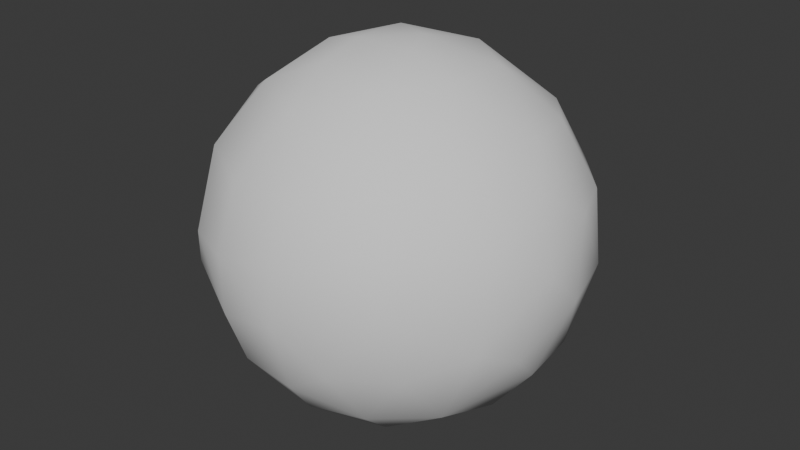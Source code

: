 # Source: tusciaviduris_violetis.blend  (saved by Blender 4.1.24; exported with 4.5.12 LTS)
import bpy
from mathutils import Matrix  # noqa: F401  (used for matrix-valued properties, if any)

bpy.ops.wm.read_factory_settings(use_empty=True)
scene = bpy.context.scene
scene.name = 'Scene'

# ---- collections
col_collection = bpy.data.collections.new('Collection'); scene.collection.children.link(col_collection)

# ---- world
world_world = bpy.data.worlds.new('World'); scene.world = world_world
world_world.use_nodes = True; world_world.node_tree.nodes.clear()
_N = world_world.node_tree.nodes; _L = world_world.node_tree.links
n0 = _N.new('ShaderNodeOutputWorld'); n0.name = 'World Output'; n0.location = (300, 300)
n1 = _N.new('ShaderNodeBackground'); n1.name = 'Background'; n1.location = (10, 300)
n1.inputs[0].default_value = (0.05088, 0.05088, 0.05088, 1.0)
_L.new(n1.outputs[0], n0.inputs[0])
n0.is_active_output = True
world_world.color = (0.05088, 0.05088, 0.05088)
world_world.use_sun_shadow = False
world_world.sun_shadow_jitter_overblur = 0.0

# ---- meshes
me_sphere_005 = bpy.data.meshes.new('Sphere.005')
me_sphere_005.from_pydata([(-0.09531, 0.6358, 0.8087), (0.002788, 1.032, 0.09948), (0.08751, 0.9875, -0.292), (0.2682, 0.7367, 0.6704), (0.1746, 0.8968, 0.4882), (0.3067, 0.9801, 0.1132), (0.06626, 0.7979, -0.6616), (0.1395, 0.4572, 0.9194), (0.4332, 0.9125, -0.2443), (0.4072, 0.6965, -0.6437), (0.117, 0.4671, -0.9174), (-0.06241, 0.127, -1.025), (0.5177, 0.6133, 0.649), (0.6195, 0.7675, 0.3084), (0.6603, 0.7921, -0.09331), (0.7028, 0.5806, -0.4873), (0.08607, 0.07923, 1.025), (0.7063, 0.3727, 0.6549), (0.8646, 0.4816, 0.3002), (0.916, 0.4702, -0.1014), (0.5521, 0.331, -0.815), (0.4381, 0.226, 0.9105), (0.9627, 0.21, 0.299), (0.8715, 0.2675, -0.4873), (0.2697, 0.126, -0.9881), (1.026, 0.08386, -0.1014), (0.9003, -0.06698, -0.5037), (0.4495, -0.1679, 0.9195), (0.7856, 0.03473, 0.6728), (0.914, -0.09852, 0.4736), (1.019, -0.1352, 0.1184), (0.8808, -0.4513, 0.3002), (0.9519, -0.2708, -0.3002), (0.6717, -0.06227, -0.7901), (0.8887, -0.5133, -0.1762), (0.6609, -0.4762, -0.6395), (0.3679, -0.1431, -0.9523), (0.6324, -0.472, 0.6784), (0.5803, -0.8613, 0.07605), (0.641, -0.7541, -0.3002), (0.5391, -0.827, 0.3327), (0.3727, -0.7063, -0.6549), (0.1009, -0.2824, -0.9907), (0.1726, -0.1153, 1.009), (0.2209, -0.4504, 0.9053), (0.3176, -0.731, 0.6584), (0.33, -0.924, -0.3212), (0.303, -0.4732, -0.872), (0.09229, -0.9069, 0.4873), (0.09997, -1.005, 0.202), (0.08386, -1.026, -0.1014), (0.05423, -0.8951, -0.5095), (0.0181, -0.7276, -0.7306), (-0.1187, -0.6519, 0.7947), (-0.2618, -0.8732, 0.4873), (-0.2864, -0.9838, 0.1302), (-0.2921, -0.9665, -0.202), (-0.2618, -0.8732, -0.4873), (-0.1816, -0.5431, -0.859), (-0.1547, -0.3734, 0.9486), (-0.585, -0.8498, 0.1116), (-0.6784, -0.7719, -0.1184), (-0.1802, -0.2229, -0.9921), (-0.6459, -0.6508, 0.4909), (-0.6564, -0.6485, -0.4795), (-0.462, -0.6015, -0.7087), (-0.4761, -0.4394, 0.811), (-0.916, -0.4702, 0.1014), (-0.7655, -0.2277, 0.6549), (-0.9416, -0.2766, 0.3245), (-0.9075, -0.4036, -0.2988), (-0.7655, -0.2277, -0.6549), (-1.026, -0.08386, -0.1014), (-0.9003, 0.06698, -0.5037), (-0.4451, -0.1981, -0.9144), (-0.1574, -0.1292, 1.012), (-0.3862, -0.08018, 0.9517), (-1.014, 0.2153, 0.0925), (-0.6232, 0.1571, -0.8161), (-0.6079, 0.1175, 0.8361), (-0.8999, 0.1755, 0.4909), (-0.9519, 0.2708, -0.3002), (-0.6806, 0.3925, 0.6702), (-0.8422, 0.5838, -0.101), (-0.7023, 0.3802, -0.6549), (-0.8398, 0.5303, 0.2988), (-0.3914, 0.5451, 0.7864), (-0.6398, 0.8066, 0.1014), (-0.7044, 0.6975, -0.3154), (-0.5033, 0.6201, -0.6549), (-0.4978, 0.7629, 0.4911), (-0.2607, 0.5779, -0.8196), (-0.3097, 0.2456, -0.9547), (-0.186, 0.2337, 0.9914), (-0.1447, 0.9037, 0.4888), (-0.3084, 0.9771, 0.1302), (-0.2941, 0.9659, -0.202), (-0.3705, 0.8593, -0.448), (-0.1588, 0.9739, -0.1113), (0.02323, 0.4562, 0.8696), (0.09464, 0.9022, 0.3695), (0.2849, 0.9371, 0.09659), (0.2649, 0.905, -0.2779), (0.1706, 0.7319, -0.6397), (0.2621, 0.7107, 0.6301), (0.6275, 0.7519, 0.1042), (0.08233, 0.4675, -0.865), (0.5241, 0.5477, 0.6274), (0.5845, 0.738, -0.2856), (0.4908, 0.5962, -0.6056), (0.3026, 0.3579, 0.8662), (0.5774, 0.7035, 0.3924), (-0.08643, 0.07692, 0.9745), (0.7879, 0.3071, 0.5053), (0.8713, 0.4472, 0.09651), (0.8465, 0.4536, -0.1922), (0.7634, 0.4112, -0.4636), (0.514, 0.3492, -0.7629), (0.5896, 0.191, 0.7617), (0.9351, 0.1085, -0.2856), (0.9351, 0.1085, 0.2856), (0.976, 0.07888, -7.354e-09), (0.7606, 0.06427, -0.6175), (0.5424, -0.05342, -0.8184), (0.3247, 0.1832, -0.9096), (0.1376, 0.1292, 0.964), (0.7555, -0.07849, 0.6231), (0.9055, -0.2576, -0.2856), (0.9055, -0.2576, 0.2856), (0.9319, -0.3006, -7.743e-08), (0.3616, -0.07874, 0.9134), (0.558, -0.2597, 0.7736), (0.7366, -0.4301, 0.4847), (0.7136, -0.2904, -0.616), (0.7466, -0.6338, 0.09651), (0.2663, -0.07243, -0.945), (0.2648, -0.5584, 0.77), (0.5522, -0.6685, 0.4636), (0.6952, -0.6521, -0.2761), (0.4872, -0.7233, -0.4671), (0.442, -0.442, -0.7593), (0.4472, -0.8713, 0.09651), (0.2782, -0.815, 0.4729), (0.118, -0.7464, -0.6325), (0.1085, -0.9351, 0.2856), (0.18, -0.9698, -0.08802), (0.08327, -0.9298, -0.3088), (0.08477, -0.443, -0.8758), (-0.03851, -0.1936, -0.9603), (0.07692, -0.2707, 0.9433), (-0.1027, -0.8443, 0.4908), (-0.1206, -0.6061, 0.7662), (-0.3185, -0.9425, 1.467e-07), (-0.4063, -0.766, 0.4636), (-0.3691, -0.8634, -0.3165), (-0.2928, -0.7124, -0.6173), (-0.5565, -0.8083, 0.1062), (-0.7268, -0.5858, 0.3088), (-0.7673, -0.6086, -0.09652), (-0.6685, -0.5522, -0.4636), (-0.4794, -0.4929, -0.7006), (-0.2727, -0.3932, -0.8626), (-0.4534, -0.4098, 0.7764), (-0.6229, -0.4319, 0.6264), (-0.9294, -0.2934, -0.1239), (-0.8289, -0.2544, 0.4636), (-0.8289, -0.2544, -0.4636), (-0.4388, -0.09304, -0.875), (-0.2161, -0.1874, 0.9406), (-0.6195, -0.06681, 0.7584), (-0.9394, -0.1769, 0.2571), (-0.9813, 0.01361, -0.1062), (-0.8754, 0.1404, -0.4344), (-0.6803, -0.1476, -0.6904), (-0.3759, -0.009353, 0.9015), (-0.5287, 0.3113, 0.7707), (-0.7459, 0.1351, 0.6264), (-0.9055, 0.2576, 0.2856), (-0.9014, 0.3881, -0.1062), (-0.7257, 0.2244, -0.6231), (-0.7366, 0.4301, 0.4847), (-0.8012, 0.5553, 0.09608), (-0.6621, 0.4639, -0.5707), (-0.5164, 0.1727, -0.8172), (-0.5522, 0.6685, 0.4636), (-0.6086, 0.7673, 0.09652), (-0.61, 0.7418, -0.1922), (-0.5522, 0.6685, -0.4636), (-0.2661, 0.3638, 0.8792), (-0.1956, 0.7171, 0.6558), (-0.2897, 0.9374, 0.07251), (-0.2815, 0.5572, -0.7623), (-0.2303, 0.1556, -0.9453), (-0.1989, 0.9223, 0.2951), (-0.1734, 0.8547, -0.4671), (0.01885, 0.1184, -0.9742)], [], [(0, 7, 3), (5, 8, 2), (4, 5, 1), (3, 7, 12), (16, 21, 7), (14, 15, 8), (9, 20, 10), (10, 20, 24), (21, 17, 12), (19, 23, 15), (21, 28, 17), (23, 33, 20), (43, 27, 21), (25, 26, 23), (28, 29, 22), (22, 29, 30), (25, 32, 26), (26, 32, 35), (27, 37, 28), (36, 42, 24), (30, 31, 34), (11, 24, 42), (33, 35, 47), (37, 40, 31), (31, 40, 38), (27, 43, 44), (35, 39, 41), (47, 42, 36), (44, 45, 37), (38, 46, 39), (38, 50, 46), (41, 46, 51), (45, 48, 40), (40, 48, 49), (47, 52, 58), (43, 16, 75), (50, 51, 46), (44, 59, 53), (44, 53, 45), (11, 42, 62), (48, 53, 54), (58, 62, 42), (57, 65, 52), (60, 61, 56), (59, 66, 53), (57, 64, 65), (58, 65, 74), (75, 76, 59), (60, 63, 67), (64, 70, 71), (64, 71, 65), (76, 79, 66), (67, 69, 72), (67, 72, 70), (69, 80, 77), (62, 74, 11), (72, 73, 70), (68, 79, 80), (68, 80, 69), (78, 92, 74), (72, 81, 73), (75, 16, 93), (75, 93, 76), (73, 81, 84), (73, 84, 78), (77, 80, 85), (77, 85, 83), (77, 83, 81), (79, 93, 86), (84, 88, 89), (79, 86, 82), (82, 86, 90), (86, 93, 0), (90, 86, 94), (87, 90, 95), (91, 10, 92), (1, 2, 96), (96, 2, 97), (94, 0, 4), (91, 6, 10), (95, 94, 1), (102, 98, 194), (100, 104, 189), (101, 100, 193), (98, 101, 193), (110, 125, 99), (105, 111, 101), (195, 124, 106), (107, 110, 104), (117, 109, 106), (124, 117, 106), (135, 124, 195), (109, 116, 108), (130, 125, 110), (118, 110, 107), (113, 118, 107), (114, 113, 111), (124, 123, 117), (114, 120, 113), (119, 115, 116), (122, 116, 117), (113, 126, 118), (128, 126, 120), (135, 123, 124), (123, 133, 122), (125, 149, 112), (129, 134, 128), (133, 138, 127), (123, 140, 133), (136, 130, 131), (133, 139, 138), (134, 137, 132), (195, 148, 135), (137, 136, 131), (147, 140, 135), (143, 139, 140), (141, 142, 137), (145, 141, 138), (146, 145, 139), (141, 144, 142), (151, 149, 136), (152, 145, 146), (145, 152, 144), (152, 153, 150), (149, 168, 112), (154, 156, 152), (153, 162, 151), (161, 160, 155), (156, 157, 153), (158, 156, 154), (155, 159, 154), (158, 157, 156), (165, 163, 157), (195, 192, 148), (169, 162, 163), (165, 169, 163), (179, 172, 173), (183, 179, 173), (177, 176, 170), (188, 112, 174), (175, 188, 174), (192, 183, 167), (180, 175, 176), (183, 182, 179), (178, 181, 177), (182, 178, 172), (179, 182, 172), (191, 187, 182), (184, 189, 175), (189, 188, 175), (106, 191, 192), (195, 106, 192), (189, 99, 188), (103, 194, 191), (106, 103, 191), (1, 5, 2), (4, 0, 3), (94, 4, 1), (93, 16, 7), (13, 4, 3, 12), (10, 6, 9), (14, 8, 5, 13), (5, 4, 13), (18, 13, 12, 17), (9, 8, 15), (7, 21, 12), (9, 15, 20), (11, 10, 24), (18, 19, 14, 13), (22, 18, 17, 28), (14, 19, 15), (15, 23, 20), (22, 25, 19, 18), (36, 24, 20, 33), (16, 43, 21), (19, 25, 23), (21, 27, 28), (23, 26, 33), (49, 50, 38, 40), (25, 22, 30), (25, 30, 32), (26, 35, 33), (29, 28, 37), (29, 37, 31), (30, 29, 31), (30, 34, 32), (36, 33, 47), (35, 32, 34), (35, 34, 39), (27, 44, 37), (34, 31, 38), (34, 38, 39), (47, 35, 41), (37, 45, 40), (41, 39, 46), (75, 59, 44, 43), (41, 51, 52), (47, 41, 52), (48, 45, 53), (47, 58, 42), (57, 51, 50, 56), (50, 55, 56), (54, 55, 49, 48), (51, 57, 52), (64, 57, 56, 61), (50, 49, 55), (58, 52, 65), (55, 60, 56), (66, 63, 54, 53), (63, 60, 55, 54), (89, 91, 78, 84), (58, 74, 62), (61, 70, 64), (59, 76, 66), (61, 60, 67), (61, 67, 70), (63, 68, 69), (67, 63, 69), (63, 66, 68), (74, 65, 71), (66, 79, 68), (72, 69, 77), (71, 70, 73), (71, 73, 78), (74, 71, 78), (74, 92, 11), (72, 77, 81), (79, 76, 93), (80, 79, 82), (80, 82, 85), (81, 83, 88), (84, 81, 88), (83, 85, 87), (83, 87, 88), (96, 88, 87, 95), (82, 90, 85), (78, 91, 92), (87, 85, 90), (89, 88, 97), (101, 102, 108, 105), (88, 96, 97), (89, 97, 91), (94, 86, 0), (95, 90, 94), (92, 10, 11), (95, 1, 96), (93, 7, 0), (97, 6, 91), (97, 2, 6), (102, 101, 98), (103, 102, 194), (189, 104, 99), (104, 110, 99), (100, 111, 104), (101, 111, 100), (106, 109, 103), (111, 107, 104), (108, 102, 103, 109), (105, 108, 115, 114), (117, 116, 109), (111, 113, 107), (105, 114, 111), (114, 115, 119, 121), (116, 115, 108), (118, 130, 110), (123, 122, 117), (114, 121, 120), (128, 120, 121, 129), (116, 122, 119), (118, 131, 130), (126, 131, 118), (120, 126, 113), (121, 119, 127, 129), (127, 119, 122, 133), (129, 127, 138, 134), (126, 132, 131), (128, 132, 126), (130, 149, 125), (135, 140, 123), (128, 134, 132), (136, 142, 150, 151), (140, 139, 133), (132, 137, 131), (134, 141, 137), (148, 147, 135), (138, 141, 134), (136, 149, 130), (137, 142, 136), (147, 143, 140), (139, 145, 138), (141, 145, 144), (139, 143, 146), (154, 146, 143, 155), (144, 150, 142), (154, 152, 146), (155, 143, 147, 161), (167, 161, 148, 192), (144, 152, 150), (150, 153, 151), (148, 161, 147), (8, 9, 6, 2), (151, 168, 149), (151, 162, 168), (152, 156, 153), (157, 163, 153), (159, 158, 154), (160, 159, 155), (153, 163, 162), (157, 170, 165), (170, 157, 158, 164), (158, 159, 166, 164), (159, 160, 173, 166), (160, 161, 167, 173), (174, 168, 162, 169), (164, 166, 172, 171), (164, 171, 170), (177, 170, 171, 178), (173, 172, 166), (165, 176, 169), (167, 183, 173), (170, 176, 165), (176, 175, 169), (181, 178, 186, 185), (174, 112, 168), (169, 175, 174), (172, 178, 171), (177, 180, 176), (177, 181, 180), (178, 182, 187, 186), (184, 180, 181, 185), (180, 184, 175), (183, 191, 182), (192, 191, 183), (185, 186, 98, 190), (186, 187, 194, 98), (193, 184, 185, 190), (191, 194, 187), (193, 189, 184), (112, 188, 99, 125), (193, 100, 189), (190, 98, 193)])
me_sphere_005.polygons.foreach_set('use_smooth', [True] * 341)
_uv = me_sphere_005.uv_layers.new(name='UVMap')
_uv.uv.foreach_set('vector', [0.7742, 0.785, 0.7041, 0.85, 0.697, 0.7238, 0.7014, 0.5346, 0.6813, 0.4246, 0.7352, 0.4057, 0.7196, 0.658, 0.7014, 0.5346, 0.7494, 0.5328, 0.697, 0.7238, 0.7041, 0.85, 0.64, 0.7165, 0.6564, 0.9648, 0.5772, 0.8408, 0.7041, 0.85, 0.6401, 0.4701, 0.6094, 0.3442, 0.6813, 0.4246, 0.6638, 0.2867, 0.5855, 0.2124, 0.7121, 0.1523, 0.7121, 0.1523, 0.5855, 0.2124, 0.5624, 0.09277, 0.5772, 0.8408, 0.5781, 0.7183, 0.64, 0.7165, 0.5768, 0.4692, 0.5469, 0.3442, 0.6094, 0.3442, 0.5772, 0.8408, 0.5075, 0.7251, 0.5781, 0.7183, 0.5469, 0.3442, 0.4827, 0.2274, 0.5855, 0.2124, 0.4059, 0.9375, 0.4427, 0.8482, 0.5772, 0.8408, 0.5143, 0.4692, 0.4889, 0.3372, 0.5469, 0.3442, 0.5075, 0.7251, 0.4801, 0.6488, 0.5312, 0.5938, 0.5312, 0.5938, 0.4801, 0.6488, 0.4782, 0.5372, 0.5143, 0.4692, 0.4546, 0.4064, 0.4889, 0.3372, 0.4889, 0.3372, 0.4546, 0.4064, 0.3996, 0.2905, 0.4427, 0.8482, 0.3985, 0.722, 0.5075, 0.7251, 0.4409, 0.125, 0.3158, 0.09389, 0.5624, 0.09277, 0.4782, 0.5372, 0.4234, 0.5936, 0.4118, 0.447, 0.4531, 0.0, 0.5624, 0.09277, 0.3158, 0.09389, 0.4827, 0.2274, 0.3996, 0.2905, 0.3408, 0.1875, 0.3985, 0.722, 0.3395, 0.6107, 0.4234, 0.5936, 0.4234, 0.5936, 0.3395, 0.6107, 0.3465, 0.5235, 0.4427, 0.8482, 0.4059, 0.9375, 0.3197, 0.8371, 0.3996, 0.2905, 0.3609, 0.4064, 0.3281, 0.2817, 0.3408, 0.1875, 0.3158, 0.09389, 0.4409, 0.125, 0.3197, 0.8371, 0.3129, 0.7179, 0.3985, 0.722, 0.3465, 0.5235, 0.3047, 0.3993, 0.3609, 0.4064, 0.3465, 0.5235, 0.2643, 0.4692, 0.3047, 0.3993, 0.3281, 0.2817, 0.3047, 0.3993, 0.2583, 0.3347, 0.3129, 0.7179, 0.2657, 0.6558, 0.3395, 0.6107, 0.3395, 0.6107, 0.2657, 0.6558, 0.2658, 0.5625, 0.3408, 0.1875, 0.2539, 0.25, 0.1986, 0.1875, 0.4059, 0.9375, 0.2656, 1.0, 0.1129, 0.9375, 0.2643, 0.4692, 0.2583, 0.3347, 0.3047, 0.3993, 0.3197, 0.8371, 0.1876, 0.875, 0.2195, 0.7789, 0.3197, 0.8371, 0.2195, 0.7789, 0.3129, 0.7179, 0.2344, 0.0, 0.3158, 0.09389, 0.1385, 0.08726, 0.2657, 0.6558, 0.2195, 0.7789, 0.2032, 0.6558, 0.1986, 0.1875, 0.1385, 0.08726, 0.3158, 0.09389, 0.2032, 0.3442, 0.1447, 0.2649, 0.2539, 0.25, 0.1538, 0.5338, 0.1344, 0.4628, 0.2033, 0.4375, 0.1876, 0.875, 0.1173, 0.7844, 0.2195, 0.7789, 0.2032, 0.3442, 0.1211, 0.3533, 0.1447, 0.2649, 0.1986, 0.1875, 0.1447, 0.2649, 0.06208, 0.1569, 0.1129, 0.9375, 0.03788, 0.875, 0.1876, 0.875, 0.1538, 0.5338, 0.126, 0.6555, 0.07678, 0.5308, 0.1211, 0.3533, 0.06533, 0.4092, 0.04684, 0.2817, 0.1211, 0.3533, 0.04684, 0.2817, 0.1447, 0.2649, 0.03788, 0.875, 0.007215, 0.7822, 0.1173, 0.7844, 0.07678, 0.5308, 0.04344, 0.6039, 0.01428, 0.4692, 0.07678, 0.5308, 0.01428, 0.4692, 0.06533, 0.4092, 0.04344, 0.6039, 0.0, 0.6564, 0.0, 0.5625, 0.1385, 0.08726, 0.06208, 0.1569, 0.006899, 0.0349, 0.01428, 0.4692, 0.0, 0.3372, 0.06533, 0.4092, 0.04684, 0.7183, 0.007215, 0.7822, 0.0, 0.6564, 0.04684, 0.7183, 0.0, 0.6564, 0.04344, 0.6039, 0.9623, 0.2096, 0.8932, 0.125, 1.0, 0.125, 1.0, 0.4692, 0.9546, 0.4064, 0.9889, 0.3372, 0.9818, 0.9375, 0.9531, 1.0, 0.8484, 0.9075, 0.9818, 0.9375, 0.8484, 0.9075, 0.9872, 0.875, 0.9889, 0.3372, 0.9546, 0.4064, 0.9218, 0.2817, 0.9889, 0.3372, 0.9218, 0.2817, 0.9623, 0.2096, 0.9663, 0.5292, 0.9688, 0.656, 0.9091, 0.5908, 0.9663, 0.5292, 0.9091, 0.5908, 0.9062, 0.4687, 0.9663, 0.5292, 0.9062, 0.4687, 0.9546, 0.4064, 0.9664, 0.796, 0.8484, 0.9075, 0.8512, 0.7744, 0.9218, 0.2817, 0.8773, 0.4047, 0.8593, 0.2817, 0.9664, 0.796, 0.8512, 0.7744, 0.9172, 0.7248, 0.9172, 0.7248, 0.8512, 0.7744, 0.8435, 0.6556, 0.8512, 0.7744, 0.8484, 0.9075, 0.7742, 0.785, 0.8435, 0.6556, 0.8512, 0.7744, 0.7782, 0.6514, 0.858, 0.5308, 0.8435, 0.6556, 0.8018, 0.5432, 0.8157, 0.2082, 0.7121, 0.1523, 0.8932, 0.125, 0.7494, 0.5328, 0.7352, 0.4057, 0.797, 0.4375, 0.797, 0.4375, 0.7352, 0.4057, 0.8148, 0.3606, 0.7782, 0.6514, 0.7742, 0.785, 0.7196, 0.658, 0.8157, 0.2082, 0.7349, 0.2826, 0.7121, 0.1523, 0.8018, 0.5432, 0.7782, 0.6514, 0.7494, 0.5328, 0.704, 0.4057, 0.7751, 0.4521, 0.782, 0.3459, 0.7334, 0.625, 0.6932, 0.7214, 0.7928, 0.7236, 0.7031, 0.5311, 0.7334, 0.625, 0.784, 0.5962, 0.7751, 0.4521, 0.7031, 0.5311, 0.784, 0.5962, 0.6387, 0.8421, 0.6201, 0.9375, 0.742, 0.8473, 0.6399, 0.5322, 0.6406, 0.625, 0.7031, 0.5311, 0.6778, 0.03754, 0.5815, 0.125, 0.7256, 0.1629, 0.6252, 0.7165, 0.6387, 0.8421, 0.6932, 0.7214, 0.5949, 0.2189, 0.6442, 0.291, 0.7256, 0.1629, 0.5815, 0.125, 0.5949, 0.2189, 0.7256, 0.1629, 0.4619, 0.08826, 0.5815, 0.125, 0.6778, 0.03754, 0.6442, 0.291, 0.5782, 0.3442, 0.642, 0.409, 0.4661, 0.875, 0.6201, 0.9375, 0.6387, 0.8421, 0.5474, 0.7821, 0.6387, 0.8421, 0.6252, 0.7165, 0.5603, 0.6721, 0.5474, 0.7821, 0.6252, 0.7165, 0.5768, 0.5308, 0.5603, 0.6721, 0.6406, 0.625, 0.5815, 0.125, 0.4844, 0.1875, 0.5949, 0.2189, 0.5768, 0.5308, 0.5171, 0.5936, 0.5603, 0.6721, 0.5171, 0.4064, 0.5783, 0.4375, 0.5782, 0.3442, 0.515, 0.2835, 0.5782, 0.3442, 0.5949, 0.2189, 0.5603, 0.6721, 0.4843, 0.7183, 0.5474, 0.7821, 0.4546, 0.5936, 0.4843, 0.7183, 0.5171, 0.5936, 0.4619, 0.08826, 0.4844, 0.1875, 0.5815, 0.125, 0.4844, 0.1875, 0.4416, 0.2879, 0.515, 0.2835, 0.6201, 0.9375, 0.3038, 0.9074, 0.4531, 1.0, 0.4503, 0.5, 0.3893, 0.5308, 0.4546, 0.5936, 0.4416, 0.2879, 0.381, 0.4231, 0.4546, 0.4064, 0.4844, 0.1875, 0.375, 0.2221, 0.4416, 0.2879, 0.3209, 0.785, 0.4661, 0.875, 0.4328, 0.7856, 0.4416, 0.2879, 0.344, 0.344, 0.381, 0.4231, 0.3893, 0.5308, 0.3594, 0.6558, 0.4145, 0.6653, 0.3594, 0.0, 0.2185, 0.0625, 0.4619, 0.08826, 0.3594, 0.6558, 0.3209, 0.785, 0.4328, 0.7856, 0.2805, 0.1499, 0.375, 0.2221, 0.4619, 0.08826, 0.2749, 0.2771, 0.344, 0.344, 0.375, 0.2221, 0.3268, 0.5308, 0.3024, 0.6609, 0.3594, 0.6558, 0.2788, 0.4708, 0.3268, 0.5308, 0.381, 0.4231, 0.2622, 0.3961, 0.2788, 0.4708, 0.344, 0.344, 0.3268, 0.5308, 0.2671, 0.5936, 0.3024, 0.6609, 0.2184, 0.7819, 0.3038, 0.9074, 0.3209, 0.785, 0.2062, 0.4983, 0.2788, 0.4708, 0.2622, 0.3961, 0.2788, 0.4708, 0.2062, 0.4983, 0.2671, 0.5936, 0.2062, 0.4983, 0.1719, 0.6558, 0.2283, 0.6671, 0.3038, 0.9074, 0.109, 0.9076, 0.2031, 1.0, 0.1832, 0.3893, 0.1538, 0.5338, 0.2062, 0.4983, 0.1719, 0.6558, 0.1185, 0.7904, 0.2184, 0.7819, 0.1486, 0.1629, 0.1272, 0.25, 0.1915, 0.2913, 0.1538, 0.5338, 0.1059, 0.6039, 0.1719, 0.6558, 0.108, 0.4692, 0.1538, 0.5338, 0.1832, 0.3893, 0.1915, 0.2913, 0.1094, 0.3442, 0.1832, 0.3893, 0.108, 0.4692, 0.1059, 0.6039, 0.1538, 0.5338, 0.04691, 0.6558, 0.09412, 0.7179, 0.1059, 0.6039, 0.07812, 0.0, 0.0276, 0.0625, 0.2185, 0.0625, 0.01565, 0.7809, 0.1185, 0.7904, 0.09412, 0.7179, 0.04691, 0.6558, 0.01565, 0.7809, 0.09412, 0.7179, 0.9531, 0.2817, 0.976, 0.3607, 1.0, 0.25, 0.9486, 0.1875, 0.9531, 0.2817, 1.0, 0.25, 0.9546, 0.5936, 0.9691, 0.7179, 1.0, 0.5938, 0.8547, 0.848, 0.9273, 0.9636, 0.9844, 0.875, 0.9166, 0.7861, 0.8547, 0.848, 0.9844, 0.875, 0.9127, 0.09192, 0.9486, 0.1875, 0.9866, 0.125, 0.9145, 0.6653, 0.9166, 0.7861, 0.9691, 0.7179, 0.9486, 0.1875, 0.901, 0.3049, 0.9531, 0.2817, 0.935, 0.4662, 0.9062, 0.5313, 0.9546, 0.5936, 0.901, 0.3049, 0.935, 0.4662, 0.976, 0.3607, 0.9531, 0.2817, 0.901, 0.3049, 0.976, 0.3607, 0.8276, 0.2201, 0.8594, 0.3442, 0.901, 0.3049, 0.8594, 0.6558, 0.7928, 0.7236, 0.9166, 0.7861, 0.7928, 0.7236, 0.8547, 0.848, 0.9166, 0.7861, 0.7256, 0.1629, 0.8276, 0.2201, 0.9127, 0.09192, 0.6778, 0.03754, 0.7256, 0.1629, 0.9127, 0.09192, 0.7928, 0.7236, 0.742, 0.8473, 0.8547, 0.848, 0.7131, 0.276, 0.782, 0.3459, 0.8276, 0.2201, 0.7256, 0.1629, 0.7131, 0.276, 0.8276, 0.2201, 0.7494, 0.5328, 0.7014, 0.5346, 0.7352, 0.4057, 0.7196, 0.658, 0.7742, 0.785, 0.697, 0.7238, 0.7782, 0.6514, 0.7196, 0.658, 0.7494, 0.5328, 0.8484, 0.9075, 0.6564, 0.9648, 0.7041, 0.85, 0.6413, 0.5951, 0.7196, 0.658, 0.697, 0.7238, 0.64, 0.7165, 0.7121, 0.1523, 0.7349, 0.2826, 0.6638, 0.2867, 0.6401, 0.4701, 0.6813, 0.4246, 0.7014, 0.5346, 0.6413, 0.5951, 0.7014, 0.5346, 0.7196, 0.658, 0.6413, 0.5951, 0.5796, 0.5936, 0.6413, 0.5951, 0.64, 0.7165, 0.5781, 0.7183, 0.6638, 0.2867, 0.6813, 0.4246, 0.6094, 0.3442, 0.7041, 0.85, 0.5772, 0.8408, 0.64, 0.7165, 0.6638, 0.2867, 0.6094, 0.3442, 0.5855, 0.2124, 0.692, 0.02946, 0.7121, 0.1523, 0.5624, 0.09277, 0.5796, 0.5936, 0.5768, 0.4692, 0.6401, 0.4701, 0.6413, 0.5951, 0.5312, 0.5938, 0.5796, 0.5936, 0.5781, 0.7183, 0.5075, 0.7251, 0.6401, 0.4701, 0.5768, 0.4692, 0.6094, 0.3442, 0.6094, 0.3442, 0.5469, 0.3442, 0.5855, 0.2124, 0.5312, 0.5938, 0.5143, 0.4692, 0.5768, 0.4692, 0.5796, 0.5936, 0.4409, 0.125, 0.5624, 0.09277, 0.5855, 0.2124, 0.4827, 0.2274, 0.6564, 0.9648, 0.4059, 0.9375, 0.5772, 0.8408, 0.5768, 0.4692, 0.5143, 0.4692, 0.5469, 0.3442, 0.5772, 0.8408, 0.4427, 0.8482, 0.5075, 0.7251, 0.5469, 0.3442, 0.4889, 0.3372, 0.4827, 0.2274, 0.2658, 0.5625, 0.2643, 0.4692, 0.3465, 0.5235, 0.3395, 0.6107, 0.5143, 0.4692, 0.5312, 0.5938, 0.4782, 0.5372, 0.5143, 0.4692, 0.4782, 0.5372, 0.4546, 0.4064, 0.4889, 0.3372, 0.3996, 0.2905, 0.4827, 0.2274, 0.4801, 0.6488, 0.5075, 0.7251, 0.3985, 0.722, 0.4801, 0.6488, 0.3985, 0.722, 0.4234, 0.5936, 0.4782, 0.5372, 0.4801, 0.6488, 0.4234, 0.5936, 0.4782, 0.5372, 0.4118, 0.447, 0.4546, 0.4064, 0.4409, 0.125, 0.4827, 0.2274, 0.3408, 0.1875, 0.3996, 0.2905, 0.4546, 0.4064, 0.4118, 0.447, 0.3996, 0.2905, 0.4118, 0.447, 0.3609, 0.4064, 0.4427, 0.8482, 0.3197, 0.8371, 0.3985, 0.722, 0.4118, 0.447, 0.4234, 0.5936, 0.3465, 0.5235, 0.4118, 0.447, 0.3465, 0.5235, 0.3609, 0.4064, 0.3408, 0.1875, 0.3996, 0.2905, 0.3281, 0.2817, 0.3985, 0.722, 0.3129, 0.7179, 0.3395, 0.6107, 0.3281, 0.2817, 0.3609, 0.4064, 0.3047, 0.3993, 0.1129, 0.9375, 0.1876, 0.875, 0.3197, 0.8371, 0.4059, 0.9375, 0.3281, 0.2817, 0.2583, 0.3347, 0.2539, 0.25, 0.3408, 0.1875, 0.3281, 0.2817, 0.2539, 0.25, 0.2657, 0.6558, 0.3129, 0.7179, 0.2195, 0.7789, 0.3408, 0.1875, 0.1986, 0.1875, 0.3158, 0.09389, 0.2032, 0.3442, 0.2583, 0.3347, 0.2643, 0.4692, 0.2033, 0.4375, 0.2643, 0.4692, 0.2081, 0.5432, 0.2033, 0.4375, 0.2032, 0.6558, 0.2081, 0.5432, 0.2658, 0.5625, 0.2657, 0.6558, 0.2583, 0.3347, 0.2032, 0.3442, 0.2539, 0.25, 0.1211, 0.3533, 0.2032, 0.3442, 0.2033, 0.4375, 0.1344, 0.4628, 0.2643, 0.4692, 0.2658, 0.5625, 0.2081, 0.5432, 0.1986, 0.1875, 0.2539, 0.25, 0.1447, 0.2649, 0.2081, 0.5432, 0.1538, 0.5338, 0.2033, 0.4375, 0.1173, 0.7844, 0.126, 0.6555, 0.2032, 0.6558, 0.2195, 0.7789, 0.126, 0.6555, 0.1538, 0.5338, 0.2081, 0.5432, 0.2032, 0.6558, 0.8593, 0.2817, 0.8157, 0.2082, 0.9623, 0.2096, 0.9218, 0.2817, 0.1986, 0.1875, 0.06208, 0.1569, 0.1385, 0.08726, 0.1344, 0.4628, 0.06533, 0.4092, 0.1211, 0.3533, 0.1876, 0.875, 0.03788, 0.875, 0.1173, 0.7844, 0.1344, 0.4628, 0.1538, 0.5338, 0.07678, 0.5308, 0.1344, 0.4628, 0.07678, 0.5308, 0.06533, 0.4092, 0.126, 0.6555, 0.04684, 0.7183, 0.04344, 0.6039, 0.07678, 0.5308, 0.126, 0.6555, 0.04344, 0.6039, 0.126, 0.6555, 0.1173, 0.7844, 0.04684, 0.7183, 0.06208, 0.1569, 0.1447, 0.2649, 0.04684, 0.2817, 0.1173, 0.7844, 0.007215, 0.7822, 0.04684, 0.7183, 0.01428, 0.4692, 0.04344, 0.6039, 0.0, 0.5625, 0.04684, 0.2817, 0.06533, 0.4092, 0.0, 0.3372, 0.04684, 0.2817, 0.0, 0.3372, 0.0, 0.2096, 0.06208, 0.1569, 0.04684, 0.2817, 0.0, 0.2096, 1.0, 0.125, 0.8932, 0.125, 0.8308, 0.04791, 1.0, 0.4692, 0.9663, 0.5292, 0.9546, 0.4064, 0.9664, 0.796, 0.9872, 0.875, 0.8484, 0.9075, 0.9688, 0.656, 0.9664, 0.796, 0.9172, 0.7248, 0.9688, 0.656, 0.9172, 0.7248, 0.9091, 0.5908, 0.9546, 0.4064, 0.9062, 0.4687, 0.8773, 0.4047, 0.9218, 0.2817, 0.9546, 0.4064, 0.8773, 0.4047, 0.9062, 0.4687, 0.9091, 0.5908, 0.858, 0.5308, 0.9062, 0.4687, 0.858, 0.5308, 0.8773, 0.4047, 0.797, 0.4375, 0.8773, 0.4047, 0.858, 0.5308, 0.8018, 0.5432, 0.9172, 0.7248, 0.8435, 0.6556, 0.9091, 0.5908, 0.9623, 0.2096, 0.8157, 0.2082, 0.8932, 0.125, 0.858, 0.5308, 0.9091, 0.5908, 0.8435, 0.6556, 0.8593, 0.2817, 0.8773, 0.4047, 0.8148, 0.3606, 0.7031, 0.5311, 0.704, 0.4057, 0.642, 0.409, 0.6399, 0.5322, 0.8773, 0.4047, 0.797, 0.4375, 0.8148, 0.3606, 0.8593, 0.2817, 0.8148, 0.3606, 0.8157, 0.2082, 0.7782, 0.6514, 0.8512, 0.7744, 0.7742, 0.785, 0.8018, 0.5432, 0.8435, 0.6556, 0.7782, 0.6514, 0.8932, 0.125, 0.7121, 0.1523, 0.692, 0.02946, 0.8018, 0.5432, 0.7494, 0.5328, 0.797, 0.4375, 0.8484, 0.9075, 0.7041, 0.85, 0.7742, 0.785, 0.8148, 0.3606, 0.7349, 0.2826, 0.8157, 0.2082, 0.8148, 0.3606, 0.7352, 0.4057, 0.7349, 0.2826, 0.704, 0.4057, 0.7031, 0.5311, 0.7751, 0.4521, 0.7131, 0.276, 0.704, 0.4057, 0.782, 0.3459, 0.7928, 0.7236, 0.6932, 0.7214, 0.742, 0.8473, 0.6932, 0.7214, 0.6387, 0.8421, 0.742, 0.8473, 0.7334, 0.625, 0.6406, 0.625, 0.6932, 0.7214, 0.7031, 0.5311, 0.6406, 0.625, 0.7334, 0.625, 0.7256, 0.1629, 0.6442, 0.291, 0.7131, 0.276, 0.6406, 0.625, 0.6252, 0.7165, 0.6932, 0.7214, 0.642, 0.409, 0.704, 0.4057, 0.7131, 0.276, 0.6442, 0.291, 0.6399, 0.5322, 0.642, 0.409, 0.5783, 0.4375, 0.5768, 0.5308, 0.5949, 0.2189, 0.5782, 0.3442, 0.6442, 0.291, 0.6406, 0.625, 0.5603, 0.6721, 0.6252, 0.7165, 0.6399, 0.5322, 0.5768, 0.5308, 0.6406, 0.625, 0.5768, 0.5308, 0.5783, 0.4375, 0.5171, 0.4064, 0.5128, 0.5, 0.5782, 0.3442, 0.5783, 0.4375, 0.642, 0.409, 0.5474, 0.7821, 0.4661, 0.875, 0.6387, 0.8421, 0.4844, 0.1875, 0.515, 0.2835, 0.5949, 0.2189, 0.5768, 0.5308, 0.5128, 0.5, 0.5171, 0.5936, 0.4546, 0.5936, 0.5171, 0.5936, 0.5128, 0.5, 0.4503, 0.5, 0.5782, 0.3442, 0.515, 0.2835, 0.5171, 0.4064, 0.5474, 0.7821, 0.4328, 0.7856, 0.4661, 0.875, 0.4843, 0.7183, 0.4328, 0.7856, 0.5474, 0.7821, 0.5171, 0.5936, 0.4843, 0.7183, 0.5603, 0.6721, 0.5128, 0.5, 0.5171, 0.4064, 0.4546, 0.4064, 0.4503, 0.5, 0.4546, 0.4064, 0.5171, 0.4064, 0.515, 0.2835, 0.4416, 0.2879, 0.4503, 0.5, 0.4546, 0.4064, 0.381, 0.4231, 0.3893, 0.5308, 0.4843, 0.7183, 0.4145, 0.6653, 0.4328, 0.7856, 0.4546, 0.5936, 0.4145, 0.6653, 0.4843, 0.7183, 0.4661, 0.875, 0.3038, 0.9074, 0.6201, 0.9375, 0.4619, 0.08826, 0.375, 0.2221, 0.4844, 0.1875, 0.4546, 0.5936, 0.3893, 0.5308, 0.4145, 0.6653, 0.3209, 0.785, 0.3024, 0.6609, 0.2283, 0.6671, 0.2184, 0.7819, 0.375, 0.2221, 0.344, 0.344, 0.4416, 0.2879, 0.4145, 0.6653, 0.3594, 0.6558, 0.4328, 0.7856, 0.3893, 0.5308, 0.3268, 0.5308, 0.3594, 0.6558, 0.2185, 0.0625, 0.2805, 0.1499, 0.4619, 0.08826, 0.381, 0.4231, 0.3268, 0.5308, 0.3893, 0.5308, 0.3209, 0.785, 0.3038, 0.9074, 0.4661, 0.875, 0.3594, 0.6558, 0.3024, 0.6609, 0.3209, 0.785, 0.2805, 0.1499, 0.2749, 0.2771, 0.375, 0.2221, 0.344, 0.344, 0.2788, 0.4708, 0.381, 0.4231, 0.3268, 0.5308, 0.2788, 0.4708, 0.2671, 0.5936, 0.344, 0.344, 0.2749, 0.2771, 0.2622, 0.3961, 0.1832, 0.3893, 0.2622, 0.3961, 0.2749, 0.2771, 0.1915, 0.2913, 0.2671, 0.5936, 0.2283, 0.6671, 0.3024, 0.6609, 0.1832, 0.3893, 0.2062, 0.4983, 0.2622, 0.3961, 0.1915, 0.2913, 0.2749, 0.2771, 0.2805, 0.1499, 0.1486, 0.1629, 0.03345, 0.1514, 0.1486, 0.1629, 0.2185, 0.0625, 0.0276, 0.0625, 0.2671, 0.5936, 0.2062, 0.4983, 0.2283, 0.6671, 0.2283, 0.6671, 0.1719, 0.6558, 0.2184, 0.7819, 0.2185, 0.0625, 0.1486, 0.1629, 0.2805, 0.1499, 0.6813, 0.4246, 0.6638, 0.2867, 0.7349, 0.2826, 0.7352, 0.4057, 0.2184, 0.7819, 0.109, 0.9076, 0.3038, 0.9074, 0.2184, 0.7819, 0.1185, 0.7904, 0.109, 0.9076, 0.2062, 0.4983, 0.1538, 0.5338, 0.1719, 0.6558, 0.1059, 0.6039, 0.09412, 0.7179, 0.1719, 0.6558, 0.1094, 0.3442, 0.108, 0.4692, 0.1832, 0.3893, 0.1272, 0.25, 0.1094, 0.3442, 0.1915, 0.2913, 0.1719, 0.6558, 0.09412, 0.7179, 0.1185, 0.7904, 0.1059, 0.6039, 0.02685, 0.5759, 0.04691, 0.6558, 0.02685, 0.5759, 0.1059, 0.6039, 0.108, 0.4692, 0.05182, 0.4568, 0.108, 0.4692, 0.1094, 0.3442, 0.04691, 0.3442, 0.05182, 0.4568, 0.1094, 0.3442, 0.1272, 0.25, 0.03409, 0.25, 0.04691, 0.3442, 0.1272, 0.25, 0.1486, 0.1629, 0.03345, 0.1514, 0.03409, 0.25, 0.01303, 0.875, 0.109, 0.9076, 0.1185, 0.7904, 0.01565, 0.7809, 0.05182, 0.4568, 0.04691, 0.3442, 0.0, 0.3436, 0.005885, 0.4662, 0.05182, 0.4568, 0.005885, 0.4662, 0.02685, 0.5759, 0.9546, 0.5936, 1.0, 0.5938, 0.9916, 0.4662, 0.935, 0.4662, 0.03409, 0.25, 0.0, 0.3436, 0.04691, 0.3442, 0.04691, 0.6558, 0.0, 0.6875, 0.01565, 0.7809, 0.03345, 0.1514, 0.0, 0.1875, 0.03409, 0.25, 0.02685, 0.5759, 0.0, 0.6875, 0.04691, 0.6558, 0.9691, 0.7179, 0.9166, 0.7861, 1.0, 0.7809, 0.9062, 0.5313, 0.935, 0.4662, 0.8595, 0.4375, 0.858, 0.5308, 0.9844, 0.875, 0.9273, 0.9636, 1.0, 0.9375, 1.0, 0.7809, 0.9166, 0.7861, 0.9844, 0.875, 0.976, 0.3607, 0.935, 0.4662, 0.9916, 0.4662, 0.9546, 0.5936, 0.9145, 0.6653, 0.9691, 0.7179, 0.9546, 0.5936, 0.9062, 0.5313, 0.9145, 0.6653, 0.935, 0.4662, 0.901, 0.3049, 0.8594, 0.3442, 0.8595, 0.4375, 0.8594, 0.6558, 0.9145, 0.6653, 0.9062, 0.5313, 0.858, 0.5308, 0.9145, 0.6653, 0.8594, 0.6558, 0.9166, 0.7861, 0.9486, 0.1875, 0.8276, 0.2201, 0.901, 0.3049, 0.9127, 0.09192, 0.8276, 0.2201, 0.9486, 0.1875, 0.858, 0.5308, 0.8595, 0.4375, 0.7751, 0.4521, 0.8001, 0.5206, 0.8595, 0.4375, 0.8594, 0.3442, 0.782, 0.3459, 0.7751, 0.4521, 0.784, 0.5962, 0.8594, 0.6558, 0.858, 0.5308, 0.8001, 0.5206, 0.8276, 0.2201, 0.782, 0.3459, 0.8594, 0.3442, 0.784, 0.5962, 0.7928, 0.7236, 0.8594, 0.6558, 0.9273, 0.9636, 0.8547, 0.848, 0.742, 0.8473, 0.6201, 0.9375, 0.784, 0.5962, 0.7334, 0.625, 0.7928, 0.7236, 0.8001, 0.5206, 0.7751, 0.4521, 0.784, 0.5962])
me_sphere_005.update()

# ---- objects
ob_sphere = bpy.data.objects.new('Sphere', me_sphere_005)

# ---- transforms, parenting, visibility, modifiers, constraints
ob_sphere.location = (0.0, 0.0, 0.0)

# ---- collection membership
col_collection.objects.link(ob_sphere)

# ---- scene / render settings (as saved in the file)
scene.frame_start = 1; scene.frame_end = 250; scene.frame_set(1)
scene.render.engine = 'BLENDER_EEVEE_NEXT'
scene.cycles.sampling_pattern = 'TABULATED_SOBOL'
scene.eevee.ray_tracing_options.trace_max_roughness = 0.0
bpy.context.view_layer.update()

# ---- added for rendering (the .blend has no active camera and no usable light): camera, sun
cam_auto = bpy.data.cameras.new('AutoCamera')
cam_auto.lens = 50.0
cam_auto.sensor_width = 36.0
cam_auto.clip_end = 1000.0
ob_auto_camera = bpy.data.objects.new('AutoCamera', cam_auto)
scene.collection.objects.link(ob_auto_camera)
ob_auto_camera.location = (3.29054, -3.94572, 2.63241)
ob_auto_camera.rotation_euler = (1.09748, -7.21219e-08, 0.694738)
scene.camera = ob_auto_camera
light_auto_sun = bpy.data.lights.new('AutoSun', 'SUN')
light_auto_sun.energy = 3.0
light_auto_sun.angle = 0.0523599
ob_auto_sun = bpy.data.objects.new('AutoSun', light_auto_sun)
scene.collection.objects.link(ob_auto_sun)
ob_auto_sun.rotation_euler = (0.872665, 0.174533, 0.523599)
bpy.context.view_layer.update()
